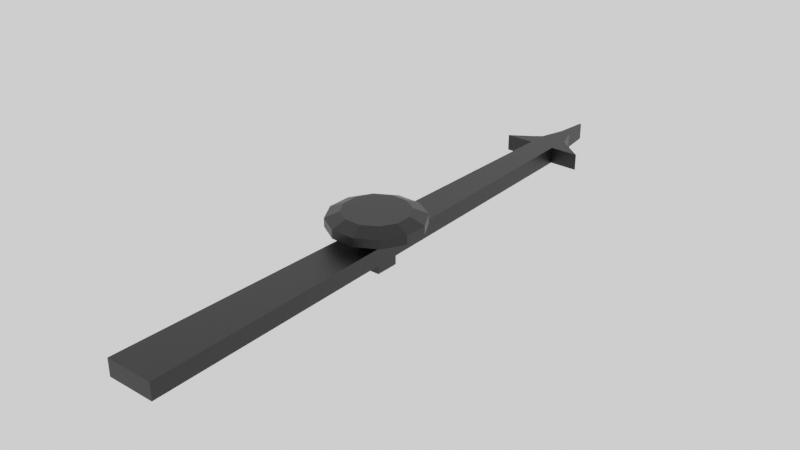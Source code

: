 # Source: aiguille.blend  (saved by Blender 2.91.10; exported with 4.5.12 LTS)
import bpy
from mathutils import Matrix  # noqa: F401  (used for matrix-valued properties, if any)

bpy.ops.wm.read_factory_settings(use_empty=True)
scene = bpy.context.scene
scene.name = 'Scene'

# ---- collections
col_collection = bpy.data.collections.new('Collection'); scene.collection.children.link(col_collection)

# ---- materials (node trees are filled in below, after node groups)
mat_material_001 = bpy.data.materials.new('Material.001')
mat_material_001.use_transparent_shadow = False
mat_material_002 = bpy.data.materials.new('Material.002')
mat_material_002.use_transparent_shadow = False

# ---- material node trees
mat_material_001.use_nodes = True; mat_material_001.node_tree.nodes.clear()
_N = mat_material_001.node_tree.nodes; _L = mat_material_001.node_tree.links
n0 = _N.new('ShaderNodeBsdfPrincipled'); n0.name = 'Principled BSDF'; n0.location = (10, 300)
n0.distribution = 'GGX'
n0.subsurface_method = 'BURLEY'
n0.inputs[0].default_value = (0.0, 0.0, 0.0, 1.0)
n0.inputs[3].default_value = 1.45
n0.inputs[27].default_value = (0.0, 0.0, 0.0, 1.0)
n0.inputs[28].default_value = 1.0
n1 = _N.new('ShaderNodeOutputMaterial'); n1.name = 'Material Output'; n1.location = (300, 300)
_L.new(n0.outputs[0], n1.inputs[0])
n1.is_active_output = True
mat_material_002.use_nodes = True; mat_material_002.node_tree.nodes.clear()
_N = mat_material_002.node_tree.nodes; _L = mat_material_002.node_tree.links
n0 = _N.new('ShaderNodeBsdfPrincipled'); n0.name = 'Principled BSDF'; n0.location = (10, 300)
n0.distribution = 'GGX'
n0.subsurface_method = 'BURLEY'
n0.inputs[0].default_value = (0.0, 0.0, 0.0, 1.0)
n0.inputs[3].default_value = 1.45
n0.inputs[27].default_value = (0.0, 0.0, 0.0, 1.0)
n0.inputs[28].default_value = 1.0
n1 = _N.new('ShaderNodeOutputMaterial'); n1.name = 'Material Output'; n1.location = (300, 300)
_L.new(n0.outputs[0], n1.inputs[0])
n1.is_active_output = True

# ---- world
world_world = bpy.data.worlds.new('World'); scene.world = world_world
world_world.use_nodes = True; world_world.node_tree.nodes.clear()
_N = world_world.node_tree.nodes; _L = world_world.node_tree.links
n0 = _N.new('ShaderNodeOutputWorld'); n0.name = 'World Output'; n0.location = (300, 300)
n1 = _N.new('ShaderNodeBackground'); n1.name = 'Background'; n1.location = (10, 300)
n1.inputs[0].default_value = (1.0, 1.0, 1.0, 1.0)
_L.new(n1.outputs[0], n0.inputs[0])
n0.is_active_output = True
world_world.color = (0.05088, 0.05088, 0.05088)
world_world.use_sun_shadow = False
world_world.sun_shadow_jitter_overblur = 0.0

# ---- lights
light_point = bpy.data.lights.new('Point', 'POINT')
light_point.transmission_factor = 0.0
light_point.shadow_soft_size = 0.25
light_point.shadow_maximum_resolution = 0.006
light_point.use_absolute_resolution = True

# ---- meshes
me_cylinder_004 = bpy.data.meshes.new('Cylinder.004')
me_cylinder_004.from_pydata([(-0.1964, 0.6469, -0.03544), (0.165, 0.6469, -0.03544), (0.4779, 0.4662, -0.03544), (0.6586, 0.1533, -0.03544), (0.6586, -0.2081, -0.03544), (0.4779, -0.5211, -0.03544), (0.165, -0.7017, -0.03544), (-0.1964, -0.7017, -0.03544), (-0.5093, -0.5211, -0.03544), (-0.69, -0.2081, -0.03544), (-0.69, 0.1533, -0.03544), (-0.5093, 0.4662, -0.03544), (-0.1964, -0.2081, -0.03544), (0.165, -0.2081, -0.03544), (-0.1964, 0.1533, -0.03544), (0.165, 0.1533, -0.03544), (-0.2745, 0.9385, -0.1669), (0.2431, 0.9385, -0.1669), (0.6914, 0.6797, -0.1669), (0.9502, 0.2314, -0.1669), (0.9502, -0.2862, -0.1669), (0.6914, -0.7345, -0.1669), (0.2431, -0.9934, -0.1669), (-0.2745, -0.9934, -0.1669), (-0.7228, -0.7345, -0.1669), (-0.9816, -0.2862, -0.1669), (-0.9816, 0.2314, -0.1669), (-0.7228, 0.6797, -0.1669), (0.2431, 0.2314, -1.234), (-0.2745, -0.2862, -1.234), (-0.2745, 0.9385, -0.3525), (0.2431, 0.9385, -0.3525), (0.6914, 0.6797, -0.3525), (0.9502, 0.2314, -0.3525), (0.9502, -0.2862, -0.3525), (0.6914, -0.7345, -0.3525), (0.2431, -0.9934, -0.3525), (-0.2745, -0.9934, -0.3525), (-0.7228, -0.7345, -0.3525), (-0.9816, -0.2862, -0.3525), (-0.9816, 0.2314, -0.3525), (-0.7228, 0.6797, -0.3525), (-0.2745, -0.2862, -0.3525), (0.2431, -0.2862, -0.3525), (-0.2745, 0.2314, -0.3525), (0.2431, 0.2314, -0.3525), (0.2431, -0.2862, -1.234), (-0.2745, 0.2314, -1.234)], [], [(13, 6, 5, 4), (9, 8, 7, 12), (12, 7, 6, 13), (14, 12, 13, 15), (10, 9, 12, 14), (15, 13, 4, 3), (0, 14, 15, 1), (11, 10, 14, 0), (1, 15, 3, 2), (22, 23, 37, 36), (25, 26, 40, 39), (18, 19, 33, 32), (21, 22, 36, 35), (24, 25, 39, 38), (17, 18, 32, 31), (27, 16, 30, 41), (20, 21, 35, 34), (23, 24, 38, 37), (10, 11, 27, 26), (0, 1, 17, 16), (7, 8, 24, 23), (4, 5, 21, 20), (11, 0, 16, 27), (1, 2, 18, 17), (8, 9, 25, 24), (5, 6, 22, 21), (2, 3, 19, 18), (9, 10, 26, 25), (6, 7, 23, 22), (3, 4, 20, 19), (43, 34, 35, 36), (39, 42, 37, 38), (42, 43, 36, 37), (43, 42, 29, 46), (40, 44, 42, 39), (45, 33, 34, 43), (30, 31, 45, 44), (41, 30, 44, 40), (31, 32, 33, 45), (19, 20, 34, 33), (26, 27, 41, 40), (16, 17, 31, 30), (47, 28, 46, 29), (44, 45, 28, 47), (42, 44, 47, 29), (45, 43, 46, 28)])
_uv = me_cylinder_004.uv_layers.new(name='UVMap')
_uv.uv.foreach_set('vector', [0.7939, 0.1739, 0.75, 0.01, 0.87, 0.04215, 0.9578, 0.13, 0.51, 0.25, 0.5422, 0.13, 0.63, 0.04215, 0.6739, 0.2061, 0.6739, 0.2061, 0.63, 0.04215, 0.75, 0.01, 0.7939, 0.1739, 0.7061, 0.3261, 0.6739, 0.2061, 0.7939, 0.1739, 0.8261, 0.2939, 0.5422, 0.37, 0.51, 0.25, 0.6739, 0.2061, 0.7061, 0.3261, 0.8261, 0.2939, 0.7939, 0.1739, 0.9578, 0.13, 0.99, 0.25, 0.75, 0.49, 0.7061, 0.3261, 0.8261, 0.2939, 0.87, 0.4578, 0.63, 0.4578, 0.5422, 0.37, 0.7061, 0.3261, 0.75, 0.49, 0.87, 0.4578, 0.8261, 0.2939, 0.99, 0.25, 0.9578, 0.37, 0.75, 0.01, 0.63, 0.04215, 0.63, 0.04215, 0.75, 0.01, 0.51, 0.25, 0.5422, 0.37, 0.5422, 0.37, 0.51, 0.25, 0.9578, 0.37, 0.99, 0.25, 0.99, 0.25, 0.9578, 0.37, 0.87, 0.04215, 0.75, 0.01, 0.75, 0.01, 0.87, 0.04215, 0.5422, 0.13, 0.51, 0.25, 0.51, 0.25, 0.5422, 0.13, 0.87, 0.4578, 0.9578, 0.37, 0.9578, 0.37, 0.87, 0.4578, 0.63, 0.4578, 0.75, 0.49, 0.75, 0.49, 0.63, 0.4578, 0.9578, 0.13, 0.87, 0.04215, 0.87, 0.04215, 0.9578, 0.13, 0.63, 0.04215, 0.5422, 0.13, 0.5422, 0.13, 0.63, 0.04215, 0.5422, 0.37, 0.63, 0.4578, 0.63, 0.4578, 0.5422, 0.37, 0.75, 0.49, 0.87, 0.4578, 0.87, 0.4578, 0.75, 0.49, 0.63, 0.04215, 0.5422, 0.13, 0.5422, 0.13, 0.63, 0.04215, 0.9578, 0.13, 0.87, 0.04215, 0.87, 0.04215, 0.9578, 0.13, 0.63, 0.4578, 0.75, 0.49, 0.75, 0.49, 0.63, 0.4578, 0.87, 0.4578, 0.9578, 0.37, 0.9578, 0.37, 0.87, 0.4578, 0.5422, 0.13, 0.51, 0.25, 0.51, 0.25, 0.5422, 0.13, 0.87, 0.04215, 0.75, 0.01, 0.75, 0.01, 0.87, 0.04215, 0.9578, 0.37, 0.99, 0.25, 0.99, 0.25, 0.9578, 0.37, 0.51, 0.25, 0.5422, 0.37, 0.5422, 0.37, 0.51, 0.25, 0.75, 0.01, 0.63, 0.04215, 0.63, 0.04215, 0.75, 0.01, 0.99, 0.25, 0.9578, 0.13, 0.9578, 0.13, 0.99, 0.25, 0.7939, 0.1739, 0.9578, 0.13, 0.87, 0.04215, 0.75, 0.01, 0.51, 0.25, 0.6739, 0.2061, 0.63, 0.04215, 0.5422, 0.13, 0.6739, 0.2061, 0.7939, 0.1739, 0.75, 0.01, 0.63, 0.04215, 0.7939, 0.1739, 0.6739, 0.2061, 0.6739, 0.2061, 0.7939, 0.1739, 0.5422, 0.37, 0.7061, 0.3261, 0.6739, 0.2061, 0.51, 0.25, 0.8261, 0.2939, 0.99, 0.25, 0.9578, 0.13, 0.7939, 0.1739, 0.75, 0.49, 0.87, 0.4578, 0.8261, 0.2939, 0.7061, 0.3261, 0.63, 0.4578, 0.75, 0.49, 0.7061, 0.3261, 0.5422, 0.37, 0.87, 0.4578, 0.9578, 0.37, 0.99, 0.25, 0.8261, 0.2939, 0.99, 0.25, 0.9578, 0.13, 0.9578, 0.13, 0.99, 0.25, 0.5422, 0.37, 0.63, 0.4578, 0.63, 0.4578, 0.5422, 0.37, 0.75, 0.49, 0.87, 0.4578, 0.87, 0.4578, 0.75, 0.49, 0.7061, 0.3261, 0.8261, 0.2939, 0.7939, 0.1739, 0.6739, 0.2061, 0.7061, 0.3261, 0.8261, 0.2939, 0.8261, 0.2939, 0.7061, 0.3261, 0.6739, 0.2061, 0.7061, 0.3261, 0.7061, 0.3261, 0.6739, 0.2061, 0.8261, 0.2939, 0.7939, 0.1739, 0.7939, 0.1739, 0.8261, 0.2939])
me_cylinder_004.materials.append(mat_material_001)
me_cylinder_004.use_remesh_fix_poles = True
me_cylinder_004.use_remesh_preserve_attributes = False
me_cylinder_004.use_mirror_vertex_groups = False
me_cylinder_004.update()
me_cube_001 = bpy.data.meshes.new('Cube.001')
me_cube_001.from_pydata([(-1.872, -1.023, -0.02162), (-1.872, -1.023, 0.04236), (-0.9807, 0.9772, -0.02162), (-0.9807, 0.9772, 0.04236), (1.871, -1.023, -0.02162), (1.871, -1.023, 0.04236), (1.019, 0.9772, -0.02162), (1.019, 0.9772, 0.04236), (-3.238, 0.9772, 0.04236), (-3.238, 0.9772, -0.02162), (3.277, 0.9772, -0.02162), (3.277, 0.9772, 0.04236), (-1.571, 1.03, 0.04236), (-1.571, 1.03, -0.02162), (1.859, 1.03, -0.02162), (1.859, 1.03, 0.04236), (-0.9424, 1.054, 0.04236), (-0.9424, 1.054, -0.02162), (1.192, 1.054, -0.02162), (1.192, 1.054, 0.04236), (-0.3256, 1.149, 0.04236), (-0.3256, 1.149, -0.02162), (0.4024, 1.149, -0.02162), (0.4024, 1.149, 0.04236), (-0.03888, 1.261, 0.04236), (-0.03888, 1.261, -0.02162), (0.1193, 1.261, -0.02162), (0.1193, 1.261, 0.04236)], [], [(0, 1, 3, 2), (3, 7, 11, 8), (6, 7, 5, 4), (4, 5, 1, 0), (2, 6, 4, 0), (7, 3, 1, 5), (8, 11, 15, 12), (2, 3, 8, 9), (7, 6, 10, 11), (6, 2, 9, 10), (15, 14, 18, 19), (9, 8, 12, 13), (11, 10, 14, 15), (10, 9, 13, 14), (16, 19, 23, 20), (14, 13, 17, 18), (12, 15, 19, 16), (13, 12, 16, 17), (20, 23, 27, 24), (17, 16, 20, 21), (19, 18, 22, 23), (18, 17, 21, 22), (25, 24, 27, 26), (21, 20, 24, 25), (23, 22, 26, 27), (22, 21, 25, 26)])
_uv = me_cube_001.uv_layers.new(name='UVMap')
_uv.uv.foreach_set('vector', [0.375, 0.0, 0.625, 0.0, 0.625, 0.25, 0.375, 0.25, 0.875, 0.5, 0.625, 0.5, 0.625, 0.5, 0.875, 0.5, 0.375, 0.5, 0.625, 0.5, 0.625, 0.75, 0.375, 0.75, 0.375, 0.75, 0.625, 0.75, 0.625, 1.0, 0.375, 1.0, 0.125, 0.5, 0.375, 0.5, 0.375, 0.75, 0.125, 0.75, 0.625, 0.5, 0.875, 0.5, 0.875, 0.75, 0.625, 0.75, 0.875, 0.5, 0.625, 0.5, 0.625, 0.5, 0.875, 0.5, 0.375, 0.25, 0.625, 0.25, 0.625, 0.25, 0.375, 0.25, 0.625, 0.5, 0.375, 0.5, 0.375, 0.5, 0.625, 0.5, 0.375, 0.5, 0.125, 0.5, 0.125, 0.5, 0.375, 0.5, 0.625, 0.5, 0.375, 0.5, 0.375, 0.5, 0.625, 0.5, 0.375, 0.25, 0.625, 0.25, 0.625, 0.25, 0.375, 0.25, 0.625, 0.5, 0.375, 0.5, 0.375, 0.5, 0.625, 0.5, 0.375, 0.5, 0.125, 0.5, 0.125, 0.5, 0.375, 0.5, 0.875, 0.5, 0.625, 0.5, 0.625, 0.5, 0.875, 0.5, 0.375, 0.5, 0.125, 0.5, 0.125, 0.5, 0.375, 0.5, 0.875, 0.5, 0.625, 0.5, 0.625, 0.5, 0.875, 0.5, 0.375, 0.25, 0.625, 0.25, 0.625, 0.25, 0.375, 0.25, 0.875, 0.5, 0.625, 0.5, 0.625, 0.5, 0.875, 0.5, 0.375, 0.25, 0.625, 0.25, 0.625, 0.25, 0.375, 0.25, 0.625, 0.5, 0.375, 0.5, 0.375, 0.5, 0.625, 0.5, 0.375, 0.5, 0.125, 0.5, 0.125, 0.5, 0.375, 0.5, 0.375, 0.25, 0.625, 0.25, 0.625, 0.5, 0.375, 0.5, 0.375, 0.25, 0.625, 0.25, 0.625, 0.25, 0.375, 0.25, 0.625, 0.5, 0.375, 0.5, 0.375, 0.5, 0.625, 0.5, 0.375, 0.5, 0.125, 0.5, 0.125, 0.5, 0.375, 0.5])
me_cube_001.materials.append(mat_material_002)
me_cube_001.use_remesh_fix_poles = True
me_cube_001.use_remesh_preserve_attributes = False
me_cube_001.use_mirror_vertex_groups = False
me_cube_001.update()

# ---- objects
ob_cylinder = bpy.data.objects.new('Cylinder', me_cylinder_004)
ob_point = bpy.data.objects.new('Point', light_point)
ob_fleche_001 = bpy.data.objects.new('fleche.001', me_cube_001)

# ---- transforms, parenting, visibility, modifiers, constraints
ob_cylinder.location = (0.9599, -1.785, 2.778)
ob_cylinder.scale = (0.35, 0.35, 0.35)
ob_cylinder.lineart.crease_threshold = 0.0
ob_point.location = (-0.08844, -1.155, -0.5114)
ob_point.lineart.crease_threshold = 0.0
ob_fleche_001.parent = ob_cylinder
ob_fleche_001.matrix_parent_inverse = Matrix(((2.857, -0.0, -0.0, -14.65), (-0.0, 2.857, 0.0, 3.296), (-0.0, -0.0, 2.857, -6.354), (-0.0, 0.0, -0.0, 1.0)))
ob_fleche_001.location = (5.132, -1.162, 1.951)
ob_fleche_001.scale = (0.09691, 2.021, 2.0)
ob_fleche_001.lineart.crease_threshold = 0.0

# ---- collection membership
col_collection.objects.link(ob_cylinder)
col_collection.objects.link(ob_point)
col_collection.objects.link(ob_fleche_001)

# ---- scene / render settings (as saved in the file)
scene.frame_start = 1; scene.frame_end = 250; scene.frame_set(1)
scene.render.engine = 'BLENDER_EEVEE_NEXT'
scene.cycles.use_denoising = False
scene.cycles.samples = 128
scene.cycles.sampling_pattern = 'TABULATED_SOBOL'
scene.cycles.use_adaptive_sampling = False
scene.cycles.use_light_tree = False
scene.view_settings.view_transform = 'Filmic'
bpy.context.view_layer.update()

# ---- added for rendering (the .blend has no active camera): camera
cam_auto = bpy.data.cameras.new('AutoCamera')
cam_auto.lens = 50.0
cam_auto.sensor_width = 36.0
cam_auto.clip_end = 1000.0
ob_auto_camera = bpy.data.objects.new('AutoCamera', cam_auto)
scene.collection.objects.link(ob_auto_camera)
ob_auto_camera.location = (5.28834, -6.75235, 6.02295)
ob_auto_camera.rotation_euler = (1.09748, -7.21219e-08, 0.694738)
scene.camera = ob_auto_camera
bpy.context.view_layer.update()
